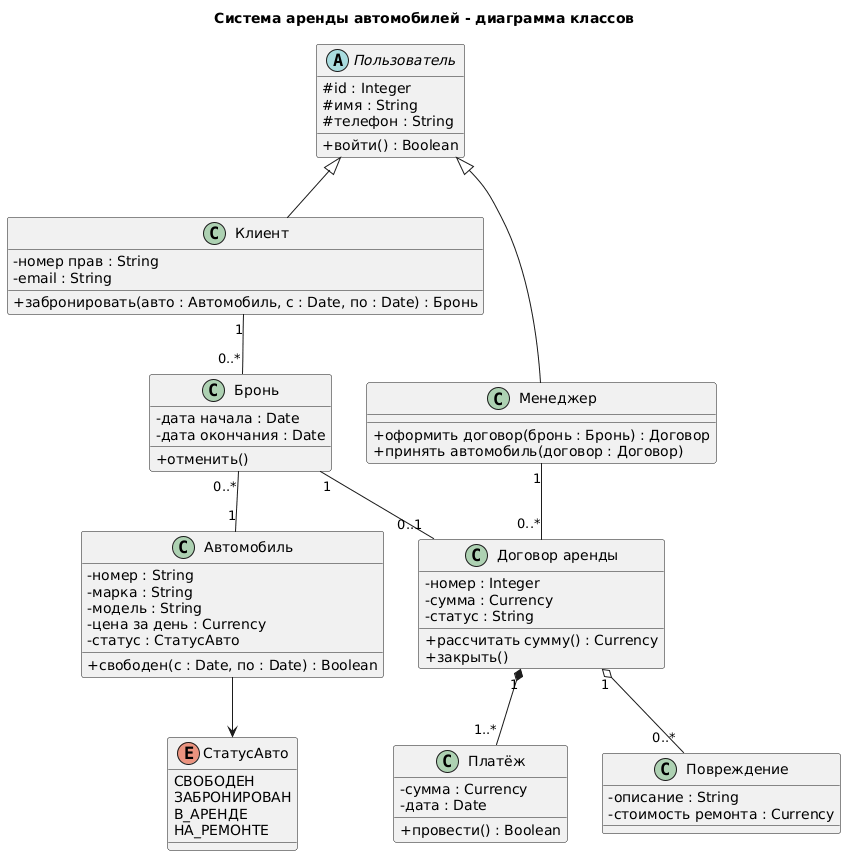

The diagram above was rendered by PlantUML. Its source (embedded in the PNG):
@startuml
title Система аренды автомобилей - диаграмма классов
skinparam classAttributeIconSize 0

abstract class "Пользователь" as User {
  # id : Integer
  # имя : String
  # телефон : String
  + войти() : Boolean
}

class "Клиент" as Client {
  - номер прав : String
  - email : String
  + забронировать(авто : Автомобиль, с : Date, по : Date) : Бронь
}

class "Менеджер" as Manager {
  + оформить договор(бронь : Бронь) : Договор
  + принять автомобиль(договор : Договор)
}

class "Автомобиль" as Car {
  - номер : String
  - марка : String
  - модель : String
  - цена за день : Currency
  - статус : СтатусАвто
  + свободен(с : Date, по : Date) : Boolean
}

enum "СтатусАвто" as CarStatus {
  СВОБОДЕН
  ЗАБРОНИРОВАН
  В_АРЕНДЕ
  НА_РЕМОНТЕ
}

class "Бронь" as Booking {
  - дата начала : Date
  - дата окончания : Date
  + отменить()
}

class "Договор аренды" as Contract {
  - номер : Integer
  - сумма : Currency
  - статус : String
  + рассчитать сумму() : Currency
  + закрыть()
}

class "Платёж" as Payment {
  - сумма : Currency
  - дата : Date
  + провести() : Boolean
}

class "Повреждение" as Damage {
  - описание : String
  - стоимость ремонта : Currency
}

User <|-- Client
User <|-- Manager
Car --> CarStatus
Client "1" -- "0..*" Booking
Booking "0..*" -- "1" Car
Booking "1" -- "0..1" Contract
Manager "1" -- "0..*" Contract
Contract "1" *-- "1..*" Payment
Contract "1" o-- "0..*" Damage
@enduml